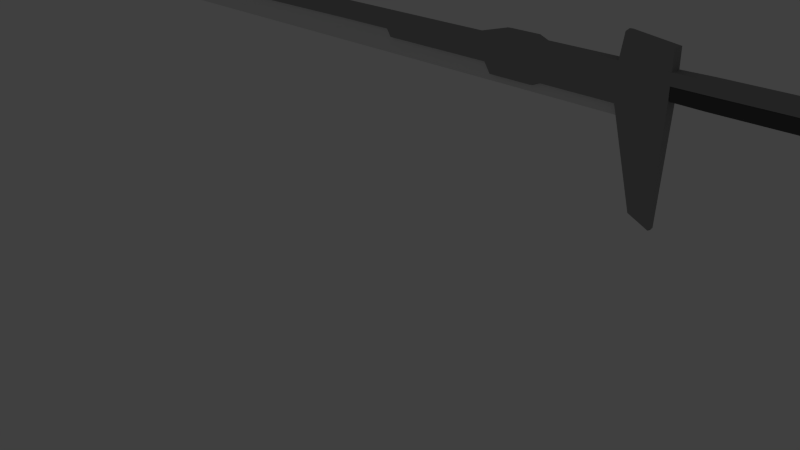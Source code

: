 # Source: sword1.blend  (saved by Blender 2.72.0; exported with 4.5.12 LTS)
import bpy
from mathutils import Matrix  # noqa: F401  (used for matrix-valued properties, if any)

bpy.ops.wm.read_factory_settings(use_empty=True)
scene = bpy.context.scene
scene.name = 'Scene'

# ---- collections
col_collection_1 = bpy.data.collections.new('Collection 1'); scene.collection.children.link(col_collection_1)
col_collection_2 = bpy.data.collections.new('Collection 2'); scene.collection.children.link(col_collection_2)
col_collection_2.hide_render = True
col_collection_2.hide_viewport = True
col_collection_11 = bpy.data.collections.new('Collection 11'); scene.collection.children.link(col_collection_11)
col_collection_11.hide_render = True
col_collection_11.hide_viewport = True

# ---- materials (node trees are filled in below, after node groups)
mat_material_002 = bpy.data.materials.new('Material.002')
mat_material_002.alpha_threshold = 0.0
mat_material_002.use_transparent_shadow = False
mat_material_002.diffuse_color = (0.08714, 0.08714, 0.08714, 1.0)
mat_material_002.roughness = 0.5
mat_material_004 = bpy.data.materials.new('Material.004')
mat_material_004.alpha_threshold = 0.0
mat_material_004.use_transparent_shadow = False
mat_material_004.diffuse_color = (0.3325, 0.3325, 0.3325, 1.0)
mat_material_004.roughness = 0.5
mat_material_003 = bpy.data.materials.new('Material.003')
mat_material_003.alpha_threshold = 0.0
mat_material_003.use_transparent_shadow = False
mat_material_003.diffuse_color = (0.3325, 0.3325, 0.3325, 1.0)
mat_material_003.roughness = 0.5
mat_material_001 = bpy.data.materials.new('Material.001')
mat_material_001.alpha_threshold = 0.0
mat_material_001.use_transparent_shadow = False
mat_material_001.diffuse_color = (0.4109, 0.4109, 0.4109, 1.0)
mat_material_001.roughness = 0.5

# ---- material node trees

# ---- world
world_world = bpy.data.worlds.new('World'); scene.world = world_world
world_world.color = (0.05088, 0.05088, 0.05088)
world_world.use_sun_shadow = False
world_world.sun_shadow_jitter_overblur = 0.0
world_world.cycles.sampling_method = 'MANUAL'
world_world.cycles.sample_map_resolution = 256

# ---- cameras
cam_camera = bpy.data.cameras.new('Camera')
cam_camera.clip_end = 100.0
cam_camera.lens = 35.0
cam_camera.sensor_width = 32.0
cam_camera.sensor_height = 18.0
cam_camera.ortho_scale = 7.314
cam_camera.dof.focus_distance = 0.0
cam_camera.dof.aperture_fstop = 128.0

# ---- lights
light_lamp = bpy.data.lights.new('Lamp', 'POINT')
light_lamp.transmission_factor = 0.0
light_lamp.cutoff_distance = 30.0
light_lamp.energy = 100.0
light_lamp.shadow_buffer_clip_start = 1.001
light_lamp.shadow_soft_size = 0.1
light_lamp.shadow_maximum_resolution = 0.006
light_lamp.use_absolute_resolution = True
light_lamp.cycles.use_multiple_importance_sampling = False

# ---- meshes
me_plane_006 = bpy.data.meshes.new('Plane.006')
me_plane_006.from_pydata([(-0.143, 15.89, -0.02792), (-0.23, 15.89, -0.02792), (-0.143, 15.89, -0.09021), (-0.23, 15.89, -0.09021), (-0.1238, 25.67, -0.01812), (-0.2658, 25.67, -0.02219), (-0.1238, 25.67, -0.1001), (-0.2658, 25.67, -0.09604), (-0.1119, 24.27, 0.01093), (-0.1119, 22.9, 0.01093), (-0.1119, 21.53, 0.01093), (-0.1119, 20.16, 0.01093), (-0.1119, 18.79, 0.01093), (-0.1119, 17.42, 0.01093), (-0.2658, 24.27, -0.1292), (-0.2658, 22.9, -0.1292), (-0.2658, 21.53, -0.1292), (-0.2658, 20.16, -0.1292), (-0.2658, 18.79, -0.1292), (-0.2658, 17.42, -0.1292), (-0.1119, 17.42, -0.1292), (-0.1119, 18.79, -0.1292), (-0.1119, 20.16, -0.1292), (-0.1119, 21.53, -0.1292), (-0.1119, 22.9, -0.1292), (-0.1119, 24.27, -0.1292), (-0.2658, 17.42, 0.01093), (-0.2658, 18.79, 0.01093), (-0.2658, 20.16, 0.01093), (-0.2658, 21.53, 0.01093), (-0.2658, 22.9, 0.01093), (-0.2658, 24.27, 0.01093), (-0.1437, 15.9, -0.05906), (-0.1264, 25.67, -0.05911), (-0.1083, 17.42, -0.05911), (-0.1083, 18.79, -0.05911), (-0.1083, 20.16, -0.05911), (-0.1083, 21.53, -0.05911), (-0.1083, 22.9, -0.05911), (-0.1083, 24.27, -0.05911), (-0.2658, 25.67, -0.06395), (-0.23, 15.89, -0.05862), (-0.2658, 17.42, -0.05924), (-0.2658, 18.79, -0.06003), (-0.2658, 20.16, -0.06081), (-0.2658, 21.53, -0.0616), (-0.2658, 22.9, -0.06238), (-0.2658, 24.27, -0.06317), (-0.1864, 15.88, -0.0938), (-0.1948, 25.67, -0.01354), (-0.1948, 25.67, -0.1047), (-0.1888, 17.42, -0.1384), (-0.1888, 18.79, -0.1384), (-0.1888, 20.16, -0.1384), (-0.1888, 21.53, -0.1384), (-0.1888, 22.9, -0.1384), (-0.1889, 24.27, -0.1384), (-0.1888, 17.42, 0.0202), (-0.1888, 18.79, 0.0202), (-0.1888, 20.16, 0.0202), (-0.1888, 21.53, 0.0202), (-0.1888, 22.9, 0.0202), (-0.1889, 24.27, 0.0202), (-0.1864, 15.88, -0.02433), (-0.1119, 16.0, -0.004536), (-0.2614, 16.0, -0.1137), (-0.1119, 16.0, -0.1137), (-0.1128, 16.01, -0.05911), (-0.2614, 16.0, -0.004536), (-0.2614, 16.0, -0.05842), (-0.1864, 15.99, -0.1201), (-0.1864, 15.99, 0.001837), (-0.1432, 16.03, -0.02791), (-0.2302, 16.03, -0.02791), (-0.1432, 16.03, -0.0902), (-0.2302, 16.03, -0.0902), (-0.1522, 25.75, -0.03457), (-0.238, 25.75, -0.03703), (-0.1522, 25.75, -0.08412), (-0.238, 25.75, -0.08166), (-0.1439, 16.04, -0.05905), (-0.1537, 25.75, -0.05934), (-0.238, 25.75, -0.06227), (-0.2302, 16.03, -0.05861), (-0.1866, 16.03, -0.09379), (-0.1951, 25.75, -0.03181), (-0.1951, 25.75, -0.08688), (-0.1866, 16.03, -0.02432), (-0.1961, 25.78, -0.06152), (-0.1869, 16.03, -0.05884)], [], [(38, 24, 25, 39), (67, 66, 20, 34), (39, 25, 6, 33), (34, 20, 21, 35), (35, 21, 22, 36), (36, 22, 23, 37), (37, 23, 24, 38), (70, 65, 19, 51), (51, 19, 18, 52), (52, 18, 17, 53), (53, 17, 16, 54), (54, 16, 15, 55), (55, 15, 14, 56), (57, 13, 12, 58), (58, 12, 11, 59), (59, 11, 10, 60), (60, 10, 9, 61), (61, 9, 8, 62), (9, 38, 39, 8), (64, 67, 34, 13), (8, 39, 33, 4), (13, 34, 35, 12), (12, 35, 36, 11), (11, 36, 37, 10), (10, 37, 38, 9), (71, 64, 13, 57), (49, 62, 8, 4), (56, 14, 7, 50), (5, 40, 82, 77), (32, 0, 72, 80), (48, 2, 74, 84), (1, 41, 83, 73), (69, 41, 1, 68), (43, 42, 26, 27), (44, 43, 27, 28), (45, 44, 28, 29), (46, 45, 29, 30), (47, 46, 30, 31), (47, 40, 7, 14), (14, 15, 46, 47), (15, 16, 45, 46), (16, 17, 44, 45), (17, 18, 43, 44), (18, 19, 42, 43), (65, 3, 41, 69), (31, 5, 40, 47), (66, 70, 51, 20), (20, 51, 52, 21), (21, 52, 53, 22), (22, 53, 54, 23), (23, 54, 55, 24), (24, 55, 56, 25), (26, 57, 58, 27), (27, 58, 59, 28), (28, 59, 60, 29), (29, 60, 61, 30), (30, 61, 62, 31), (68, 71, 57, 26), (5, 31, 62, 49), (25, 56, 50, 6), (50, 6, 78, 86), (2, 32, 80, 74), (7, 50, 86, 79), (0, 63, 87, 72), (32, 2, 66, 67), (48, 3, 65, 70), (0, 32, 67, 64), (63, 0, 64, 71), (42, 69, 68, 26), (19, 65, 69, 42), (2, 48, 70, 66), (1, 63, 71, 68), (85, 88, 81, 76), (88, 86, 78, 81), (89, 80, 72, 87), (84, 74, 80, 89), (77, 82, 88, 85), (82, 79, 86, 88), (83, 89, 87, 73), (75, 84, 89, 83), (33, 4, 76, 81), (6, 33, 81, 78), (49, 5, 77, 85), (41, 3, 75, 83), (4, 49, 85, 76), (3, 48, 84, 75), (40, 7, 79, 82), (63, 1, 73, 87)])
me_plane_006.materials.append(mat_material_002)
me_plane_006.materials.append(None)
me_plane_006.use_remesh_preserve_volume = False
me_plane_006.use_remesh_preserve_attributes = False
me_plane_006.use_mirror_vertex_groups = False
me_plane_006.update()
me_plane_003 = bpy.data.meshes.new('Plane.003')
me_plane_003.from_pydata([], [], [])
me_plane_003.use_remesh_preserve_volume = False
me_plane_003.use_remesh_preserve_attributes = False
me_plane_003.use_mirror_vertex_groups = False
me_plane_003.update()
me_plane_002 = bpy.data.meshes.new('Plane.002')
me_plane_002.from_pydata([(-0.3682, 15.8, 0.0006858), (-0.2435, 15.89, -0.005705), (-0.3682, 15.8, -0.1189), (-0.2435, 15.89, -0.1125), (-0.2172, 26.2, 0.000686), (-0.4195, 26.2, 0.000686), (0.003855, 26.2, 0.000686), (-0.13, 25.65, -0.01812), (-0.3558, 25.73, -0.01293), (-0.2482, 25.64, -0.02219), (-0.13, 25.65, -0.1001), (-0.3558, 25.73, -0.1053), (-0.2482, 25.64, -0.09604), (0.003855, 27.95, 0.0006861), (-0.3789, 27.95, 0.0006861), (-0.2081, 27.95, 0.0006861), (0.003855, 26.2, -0.1189), (-0.4195, 26.2, -0.1189), (-0.2172, 26.2, -0.1189), (0.003855, 27.95, -0.1189), (-0.3789, 27.95, -0.1189), (-0.2081, 27.95, -0.1189), (-0.3682, 17.35, -0.1375), (-0.3682, 18.75, -0.1375), (-0.3682, 20.15, -0.1375), (-0.3682, 21.54, -0.1375), (-0.3682, 22.94, -0.1375), (-0.3682, 24.34, -0.1375), (-0.2482, 24.27, -0.1292), (-0.2482, 22.9, -0.1292), (-0.2482, 21.53, -0.1292), (-0.2482, 20.16, -0.1292), (-0.2482, 18.79, -0.1292), (-0.2482, 17.42, -0.1292), (-0.3682, 17.35, 0.01931), (-0.3682, 18.75, 0.01931), (-0.3682, 20.15, 0.01931), (-0.3682, 21.54, 0.01931), (-0.3682, 22.94, 0.01931), (-0.3682, 24.34, 0.01931), (-0.2482, 17.42, 0.01093), (-0.2482, 18.79, 0.01093), (-0.2482, 20.16, 0.01093), (-0.2482, 21.53, 0.01093), (-0.2482, 22.9, 0.01093), (-0.2482, 24.27, 0.01093), (-0.367, 15.81, -0.05911), (-0.1325, 25.65, -0.05911), (-0.3535, 25.73, -0.05911), (0.007527, 26.2, -0.05911), (-0.4231, 26.2, -0.05911), (-0.21, 27.95, -0.05911), (0.006437, 27.95, -0.05911), (-0.3814, 27.95, -0.05911), (-0.3719, 17.35, -0.05911), (-0.3719, 18.75, -0.05911), (-0.3719, 20.15, -0.05911), (-0.3719, 21.54, -0.05911), (-0.3719, 22.94, -0.05911), (-0.3719, 24.34, -0.05911), (-0.2476, 15.8, -0.1189), (-0.2512, 25.73, -0.01744), (-0.2512, 25.73, -0.1008), (-0.2312, 26.2, 0.000686), (-0.2312, 26.2, -0.1189), (-0.2199, 27.95, 0.0006861), (-0.2199, 27.95, -0.1189), (-0.2521, 17.35, -0.1375), (-0.2521, 18.75, -0.1375), (-0.2521, 20.15, -0.1375), (-0.2521, 21.54, -0.1375), (-0.2521, 22.94, -0.1375), (-0.2521, 24.34, -0.1375), (-0.2521, 17.35, 0.01931), (-0.2521, 18.75, 0.01931), (-0.2521, 20.15, 0.01931), (-0.2521, 21.54, 0.01931), (-0.2521, 22.94, 0.01931), (-0.2521, 24.34, 0.01931), (-0.2218, 27.95, -0.05911), (-0.2476, 15.8, 0.0006858)], [], [(58, 38, 39, 59), (61, 63, 5, 8), (47, 10, 16, 49), (48, 8, 5, 50), (49, 16, 19, 52), (63, 65, 14, 5), (10, 12, 18, 16), (77, 44, 45, 78), (50, 5, 14, 53), (65, 79, 53, 14), (16, 18, 21, 19), (9, 7, 6, 4), (62, 11, 17, 64), (51, 52, 19, 21), (4, 6, 13, 15), (64, 17, 20, 66), (59, 39, 8, 48), (54, 34, 35, 55), (55, 35, 36, 56), (56, 36, 37, 57), (57, 37, 38, 58), (67, 22, 23, 68), (68, 23, 24, 69), (69, 24, 25, 70), (70, 25, 26, 71), (71, 26, 27, 72), (79, 66, 20, 53), (60, 2, 22, 67), (73, 40, 41, 74), (74, 41, 42, 75), (75, 42, 43, 76), (76, 43, 44, 77), (26, 58, 59, 27), (2, 46, 54, 22), (7, 47, 49, 6), (11, 48, 50, 17), (6, 49, 52, 13), (17, 50, 53, 20), (78, 45, 9, 61), (15, 13, 52, 51), (80, 1, 40, 73), (27, 59, 48, 11), (22, 54, 55, 23), (23, 55, 56, 24), (24, 56, 57, 25), (25, 57, 58, 26), (46, 0, 34, 54), (72, 27, 11, 62), (9, 4, 63, 61), (4, 15, 65, 63), (38, 77, 78, 39), (15, 51, 79, 65), (12, 62, 64, 18), (18, 64, 66, 21), (33, 67, 68, 32), (32, 68, 69, 31), (31, 69, 70, 30), (30, 70, 71, 29), (29, 71, 72, 28), (51, 21, 66, 79), (3, 60, 67, 33), (34, 73, 74, 35), (35, 74, 75, 36), (36, 75, 76, 37), (37, 76, 77, 38), (39, 78, 61, 8), (0, 80, 73, 34), (28, 72, 62, 12)])
me_plane_002.materials.append(mat_material_004)
me_plane_002.materials.append(None)
me_plane_002.use_remesh_preserve_volume = False
me_plane_002.use_remesh_preserve_attributes = False
me_plane_002.use_mirror_vertex_groups = False
me_plane_002.update()
me_plane_001 = bpy.data.meshes.new('Plane.001')
me_plane_001.from_pydata([(1.032, 14.83, -0.01606), (-0.111, 15.96, 0.0006858), (1.135, 15.77, -0.01606), (-0.6317, 13.96, 0.0006858), (-0.3653, 13.79, 0.0006858), (0.025, 10.23, 0.0006858), (-0.3653, 10.23, 0.0006858), (-0.4056, 9.803, 0.0006858), (-0.4056, 8.352, 0.0006857), (-0.3143, 6.914, 0.0006857), (-0.04794, 7.364, 0.0006857), (-0.04794, 1.598, 0.0006856), (-0.1311, 1.372, 0.0006856), (-0.3143, -1.744, 0.0006855), (-0.1311, -1.519, 0.0006856), (-0.1196, -9.952, 0.0006854), (-0.2895, -14.77, 0.0006853), (-0.07725, -14.25, 0.0006853), (-0.1295, -23.14, 0.0006852), (-0.07725, -22.79, 0.0006852), (-0.2077, -14.57, 0.0006853), (-0.2278, -23.57, 0.0006852), (-0.2076, -10.21, 0.0006854), (0.025, 13.79, 0.0006858), (-0.5692, 15.95, 0.0006858), (-0.3682, 15.96, 0.0006858), (0.06535, 9.803, 0.0006858), (0.06535, 8.352, 0.0006857), (0.06535, 7.671, 0.0006857), (-0.3143, 1.147, 0.0006856), (-0.3258, -10.55, 0.0006854), (-0.2895, -23.84, 0.0006851), (-0.2895, -23.31, 0.0006852), (-0.2077, -23.11, 0.0006852), (-0.2995, -10.48, 0.0006854), (0.025, 13.79, -0.1189), (1.032, 14.83, -0.1022), (-0.111, 15.96, -0.1189), (1.135, 15.77, -0.1022), (-0.6317, 13.96, -0.1189), (-0.5692, 15.95, -0.1189), (-0.3653, 13.79, -0.1189), (-0.3682, 15.96, -0.1189), (0.025, 10.23, -0.1189), (-0.3653, 10.23, -0.1189), (0.06535, 9.803, -0.1189), (-0.4056, 9.803, -0.1189), (0.06535, 8.352, -0.1189), (-0.4056, 8.352, -0.1189), (0.06535, 7.671, -0.1189), (-0.3143, 6.914, -0.1189), (-0.04794, 7.364, -0.1189), (-0.3143, 1.147, -0.1189), (-0.04794, 1.598, -0.1189), (-0.1311, 1.372, -0.1189), (-0.3143, -1.744, -0.1189), (-0.1311, -1.519, -0.1189), (-0.3258, -10.55, -0.1189), (-0.1196, -9.952, -0.1189), (-0.2895, -14.77, -0.1189), (-0.07725, -14.25, -0.1189), (-0.2895, -23.84, -0.1189), (-0.1295, -23.14, -0.1189), (-0.07725, -22.79, -0.1189), (-0.2895, -23.31, -0.1189), (-0.2077, -14.57, -0.1189), (-0.2278, -23.57, -0.1189), (-0.2077, -23.11, -0.1189), (-0.2076, -10.21, -0.1189), (-0.2995, -10.48, -0.1189), (-0.3063, -23.31, -0.05912), (-0.2913, -23.85, -0.05912), (1.041, 14.82, -0.05911), (-0.3821, 10.23, -0.05911), (0.03747, 13.78, -0.05911), (-0.4224, 9.804, -0.05911), (-0.06051, -22.79, -0.05912), (-0.074, -14.24, -0.05912), (-0.103, -9.955, -0.05911), (-0.4224, 8.352, -0.05911), (-0.3311, 6.913, -0.05911), (-0.6467, 13.96, -0.05911), (-0.3802, 13.78, -0.05911), (-0.03141, 7.361, -0.05911), (0.04178, 10.23, -0.05911), (-0.3311, 1.147, -0.05911), (-0.2044, -14.56, -0.05912), (-0.191, -10.21, -0.05911), (1.143, 15.78, -0.05911), (-0.1095, 15.97, -0.05911), (-0.2114, -23.57, -0.05912), (-0.113, -23.14, -0.05912), (0.08213, 9.804, -0.05911), (0.08188, 7.668, -0.05911), (0.08215, 8.352, -0.05911), (-0.3653, 15.97, -0.05911), (-0.5807, 15.96, -0.05911), (-0.3311, -1.744, -0.05911), (-0.3286, -10.57, -0.05911), (-0.1143, -1.519, -0.05911), (-0.1146, 1.369, -0.05911), (-0.03141, 1.595, -0.05911), (-0.3023, -10.49, -0.05911), (-0.3063, -14.77, -0.05912)], [], [(88, 72, 36, 38), (86, 77, 60, 65), (73, 82, 41, 44), (90, 71, 61, 66), (71, 70, 64, 61), (93, 83, 51, 49), (76, 91, 62, 63), (72, 74, 35, 36), (78, 87, 68, 58), (85, 80, 50, 52), (75, 73, 44, 46), (74, 84, 43, 35), (79, 75, 46, 48), (81, 96, 40, 39), (77, 76, 63, 60), (80, 79, 48, 50), (82, 81, 39, 41), (102, 98, 57, 69), (83, 101, 53, 51), (84, 92, 45, 43), (97, 85, 52, 55), (87, 86, 65, 68), (89, 88, 38, 37), (91, 90, 66, 62), (92, 94, 47, 45), (94, 93, 49, 47), (96, 95, 42, 40), (98, 97, 55, 57), (100, 99, 56, 54), (101, 100, 54, 53), (29, 13, 14, 12), (10, 9, 29, 12, 11), (27, 8, 9, 10, 28), (25, 4, 23, 1), (35, 37, 38, 36), (41, 39, 40, 42), (48, 47, 49, 51, 50), (43, 44, 41, 35), (35, 41, 42, 37), (67, 66, 61, 64), (65, 67, 64, 59), (63, 62, 66, 67), (60, 63, 67, 65), (47, 48, 46, 45), (54, 56, 55, 52), (44, 43, 45, 46), (65, 59, 69, 68), (99, 78, 58, 56), (103, 102, 69, 59), (70, 103, 59, 64), (2, 0, 72, 88), (20, 17, 77, 86), (6, 4, 82, 73), (19, 18, 91, 76), (15, 22, 87, 78), (7, 6, 73, 75), (8, 7, 75, 79), (17, 19, 76, 77), (9, 8, 79, 80), (4, 3, 81, 82), (10, 11, 101, 83), (22, 20, 86, 87), (1, 2, 88, 89), (18, 21, 90, 91), (12, 14, 99, 100), (11, 12, 100, 101), (14, 15, 78, 99), (4, 25, 24, 3), (26, 7, 8, 27), (33, 32, 31, 21), (20, 16, 32, 33), (19, 33, 21, 18), (17, 20, 33, 19), (14, 13, 30, 34, 22, 15), (20, 22, 34, 16), (21, 31, 71, 90), (31, 32, 70, 71), (28, 10, 83, 93), (0, 23, 74, 72), (29, 9, 80, 85), (23, 5, 84, 74), (3, 24, 96, 81), (34, 30, 98, 102), (5, 26, 92, 84), (13, 29, 85, 97), (26, 27, 94, 92), (27, 28, 93, 94), (24, 25, 95, 96), (30, 13, 97, 98), (16, 34, 102, 103), (32, 16, 103, 70), (0, 2, 1, 23), (6, 7, 26, 5), (23, 4, 6, 5), (54, 52, 50, 51, 53), (55, 56, 58, 68, 69, 57), (42, 95, 25, 1, 89, 37)])
me_plane_001.materials.append(mat_material_003)
me_plane_001.use_remesh_preserve_volume = False
me_plane_001.use_remesh_preserve_attributes = False
me_plane_001.use_mirror_vertex_groups = False
me_plane_001.update()
me_plane = bpy.data.meshes.new('Plane')
me_plane.from_pydata([(-8.24, 0.6285, -4.277e-07), (-10.83, 0.6285, -4.277e-07), (-8.24, -1.348, -0.1858), (-10.83, -1.348, -0.1858), (-5.667, 0.6285, -4.277e-07), (-5.667, -1.348, -0.1858), (-3.093, 0.6285, -4.277e-07), (-3.093, -1.348, -0.1858), (-0.5197, 0.6285, -4.277e-07), (-0.5197, -1.348, -0.1858), (2.054, 0.6285, -4.277e-07), (2.054, -1.348, -0.1858), (4.627, 0.6285, -4.277e-07), (4.627, -1.348, -0.1858), (7.201, 0.6285, -4.277e-07), (7.201, -1.348, -0.1858), (9.774, 0.6285, -4.277e-07), (9.774, -1.348, -0.1858), (12.35, 0.6285, -4.277e-07), (12.35, -1.348, -0.1858), (14.72, 0.2982, -0.09311), (14.72, -0.6877, -0.1858), (-11.91, 0.6285, -4.277e-07), (-11.91, -1.348, -0.1858), (-12.74, 0.6285, -4.277e-07), (-12.72, -1.169, -0.1858), (-12.31, -1.335, -0.1858), (-12.32, 0.6285, -4.277e-07), (-13.24, 0.6285, -4.277e-07), (-13.21, -0.9306, -0.1858), (-13.67, 0.6285, -4.277e-07), (-13.65, -0.6818, -0.1858), (-14.05, 0.6285, -4.277e-07), (-14.02, -0.4226, -0.1858), (-14.51, 0.6285, -0.1858), (-14.34, 0.04395, -0.1858), (-8.24, 0.6285, -0.3715), (-10.83, 0.6285, -0.3715), (-5.667, 0.6285, -0.3715), (-3.093, 0.6285, -0.3715), (-0.5197, 0.6285, -0.3715), (2.054, 0.6285, -0.3715), (4.627, 0.6285, -0.3715), (7.201, 0.6285, -0.3715), (9.774, 0.6285, -0.3715), (12.35, 0.6285, -0.3715), (14.72, 0.2982, -0.2784), (-11.91, 0.6285, -0.3715), (-12.74, 0.6285, -0.3715), (-12.32, 0.6285, -0.3715), (-13.24, 0.6285, -0.3715), (-13.67, 0.6285, -0.3715), (-14.05, 0.6285, -0.3715), (7.201, 0.6285, -0.1858), (4.627, 0.6285, -0.1858), (-14.05, 0.6285, -0.1858), (2.054, 0.6285, -0.1858), (-0.5197, 0.6285, -0.1858), (-13.67, 0.6285, -0.1858), (-11.91, 0.6285, -0.1858), (-12.32, 0.6285, -0.1858), (-13.24, 0.6285, -0.1858), (-3.093, 0.6285, -0.1858), (14.72, 0.2982, -0.1858), (-12.74, 0.6285, -0.1858), (-5.667, 0.6285, -0.1858), (-8.24, 0.6285, -0.1858), (12.35, 0.6285, -0.1858), (-10.83, 0.6285, -0.1858), (9.774, 0.6285, -0.1858), (-8.24, -0.3599, -0.09288), (-10.83, -0.3599, -0.09288), (-5.667, -0.3599, -0.09288), (-3.093, -0.3599, -0.09288), (-0.5197, -0.3599, -0.09288), (2.054, -0.3599, -0.09288), (4.627, -0.3599, -0.09288), (7.201, -0.3599, -0.09288), (9.774, -0.3599, -0.09288), (12.35, -0.3599, -0.09288), (14.72, -0.1948, -0.1394), (-11.91, -0.3599, -0.09288), (-12.73, -0.2703, -0.09288), (-12.31, -0.3534, -0.09288), (-13.23, -0.1511, -0.09288), (-13.66, -0.02667, -0.09288), (-14.03, 0.1029, -0.09288), (-14.42, 0.3362, -0.1858), (-12.73, -0.2703, -0.2786), (-13.66, -0.02667, -0.2786), (7.201, -0.3599, -0.2786), (-14.03, 0.1029, -0.2786), (-12.31, -0.3534, -0.2786), (12.35, -0.3599, -0.2786), (-10.83, -0.3599, -0.2786), (2.054, -0.3599, -0.2786), (-13.23, -0.1511, -0.2786), (-0.5197, -0.3599, -0.2786), (-11.91, -0.3599, -0.2786), (-3.093, -0.3599, -0.2786), (-5.667, -0.3599, -0.2786), (-8.24, -0.3599, -0.2786), (14.72, -0.1948, -0.2321), (4.627, -0.3599, -0.2786), (9.774, -0.3599, -0.2786), (14.32, 0.2982, -0.09311), (14.32, -0.6877, -0.1858), (14.32, 0.2982, -0.2784), (14.32, 0.2982, -0.1858), (14.32, -0.1948, -0.1394), (14.32, -0.1948, -0.2321), (13.56, 0.6285, -4.277e-07), (13.56, 0.6285, -0.3715), (13.56, -0.3599, -0.09288), (13.56, -1.348, -0.1858), (13.56, 0.6285, -0.1858), (13.56, -0.3599, -0.2786)], [], [(71, 1, 0, 70), (70, 72, 5, 2), (72, 73, 7, 5), (73, 74, 9, 7), (74, 75, 11, 9), (75, 76, 13, 11), (76, 77, 15, 13), (77, 78, 17, 15), (78, 79, 19, 17), (109, 80, 21, 106), (71, 81, 22, 1), (83, 82, 24, 27), (81, 83, 27, 22), (82, 84, 28, 24), (84, 85, 30, 28), (85, 86, 32, 30), (86, 87, 34, 32), (110, 106, 21, 102), (53, 54, 42, 43), (54, 56, 41, 42), (56, 57, 40, 41), (58, 55, 52, 51), (59, 60, 49, 47), (61, 58, 51, 50), (57, 62, 39, 40), (90, 15, 17, 104), (64, 61, 50, 48), (62, 65, 38, 39), (65, 66, 36, 38), (115, 67, 45, 112), (60, 64, 48, 49), (66, 68, 37, 36), (67, 69, 44, 45), (68, 59, 47, 37), (69, 53, 43, 44), (89, 51, 52, 91), (95, 11, 13, 103), (14, 12, 54, 53), (92, 49, 48, 88), (104, 17, 19, 93), (96, 50, 51, 89), (12, 10, 56, 54), (99, 7, 9, 97), (88, 48, 50, 96), (10, 8, 57, 56), (30, 32, 55, 58), (22, 27, 60, 59), (94, 101, 36, 37), (28, 30, 58, 61), (8, 6, 62, 57), (101, 2, 5, 100), (98, 47, 49, 92), (94, 37, 47, 98), (24, 28, 61, 64), (6, 4, 65, 62), (91, 52, 34, 87), (97, 9, 11, 95), (4, 0, 66, 65), (111, 18, 67, 115), (27, 24, 64, 60), (0, 1, 68, 66), (100, 5, 7, 99), (18, 16, 69, 67), (1, 22, 59, 68), (16, 14, 53, 69), (103, 13, 15, 90), (32, 34, 55), (21, 63, 46, 102), (55, 34, 52), (21, 80, 20, 63), (3, 71, 70, 2), (0, 4, 72, 70), (4, 6, 73, 72), (6, 8, 74, 73), (8, 10, 75, 74), (10, 12, 76, 75), (12, 14, 77, 76), (14, 16, 78, 77), (16, 18, 79, 78), (105, 20, 80, 109), (3, 23, 81, 71), (26, 25, 82, 83), (23, 26, 83, 81), (25, 29, 84, 82), (29, 31, 85, 84), (31, 33, 86, 85), (33, 35, 87, 86), (107, 110, 102, 46), (43, 90, 104, 44), (31, 89, 91, 33), (41, 95, 103, 42), (26, 92, 88, 25), (44, 104, 93, 45), (29, 96, 89, 31), (39, 99, 97, 40), (25, 88, 96, 29), (3, 2, 101, 94), (36, 101, 100, 38), (23, 98, 92, 26), (3, 94, 98, 23), (33, 91, 87, 35), (40, 97, 95, 41), (38, 100, 99, 39), (42, 103, 90, 43), (113, 109, 106, 114), (116, 114, 106, 110), (63, 108, 107, 46), (20, 105, 108, 63), (111, 105, 109, 113), (112, 116, 110, 107), (108, 115, 112, 107), (105, 111, 115, 108), (79, 113, 114, 19), (93, 19, 114, 116), (18, 111, 113, 79), (45, 93, 116, 112)])
me_plane.materials.append(None)
me_plane.use_remesh_preserve_volume = False
me_plane.use_remesh_preserve_attributes = False
me_plane.use_mirror_vertex_groups = False
me_plane.update()
me_plane_005 = bpy.data.meshes.new('Plane.005')
me_plane_005.from_pydata([(-8.24, 0.6285, -4.277e-07), (-10.83, 0.6285, -4.277e-07), (-8.24, -1.348, -0.1858), (-10.83, -1.348, -0.1858), (-5.667, 0.6285, -4.277e-07), (-5.667, -1.348, -0.1858), (-3.093, 0.6285, -4.277e-07), (-3.093, -1.348, -0.1858), (-0.5197, 0.6285, -4.277e-07), (-0.5197, -1.348, -0.1858), (2.054, 0.6285, -4.277e-07), (2.054, -1.348, -0.1858), (4.627, 0.6285, -4.277e-07), (4.627, -1.348, -0.1858), (7.201, 0.6285, -4.277e-07), (7.201, -1.348, -0.1858), (9.774, 0.6285, -4.277e-07), (9.774, -1.348, -0.1858), (12.35, 0.6285, -4.277e-07), (12.35, -1.348, -0.1858), (14.72, 0.2982, -0.09311), (14.72, -0.6877, -0.1858), (-11.91, 0.6285, -4.277e-07), (-11.91, -1.348, -0.1858), (-12.74, 0.6285, -4.277e-07), (-12.72, -1.169, -0.1858), (-12.31, -1.335, -0.1858), (-12.32, 0.6285, -4.277e-07), (-13.24, 0.6285, -4.277e-07), (-13.21, -0.9306, -0.1858), (-13.67, 0.6285, -4.277e-07), (-13.65, -0.6818, -0.1858), (-14.05, 0.6285, -4.277e-07), (-14.02, -0.4226, -0.1858), (-14.51, 0.6285, -0.1858), (-14.34, 0.04395, -0.1858), (-8.24, 0.6285, -0.3715), (-10.83, 0.6285, -0.3715), (-5.667, 0.6285, -0.3715), (-3.093, 0.6285, -0.3715), (-0.5197, 0.6285, -0.3715), (2.054, 0.6285, -0.3715), (4.627, 0.6285, -0.3715), (7.201, 0.6285, -0.3715), (9.774, 0.6285, -0.3715), (12.35, 0.6285, -0.3715), (14.72, 0.2982, -0.2784), (-11.91, 0.6285, -0.3715), (-12.74, 0.6285, -0.3715), (-12.32, 0.6285, -0.3715), (-13.24, 0.6285, -0.3715), (-13.67, 0.6285, -0.3715), (-14.05, 0.6285, -0.3715), (7.201, 0.6285, -0.1858), (4.627, 0.6285, -0.1858), (-14.05, 0.6285, -0.1858), (2.054, 0.6285, -0.1858), (-0.5197, 0.6285, -0.1858), (-13.67, 0.6285, -0.1858), (-11.91, 0.6285, -0.1858), (-12.32, 0.6285, -0.1858), (-13.24, 0.6285, -0.1858), (-3.093, 0.6285, -0.1858), (14.72, 0.2982, -0.1858), (-12.74, 0.6285, -0.1858), (-5.667, 0.6285, -0.1858), (-8.24, 0.6285, -0.1858), (12.35, 0.6285, -0.1858), (-10.83, 0.6285, -0.1858), (9.774, 0.6285, -0.1858), (-8.24, -0.3599, -0.09288), (-10.83, -0.3599, -0.09288), (-5.667, -0.3599, -0.09288), (-3.093, -0.3599, -0.09288), (-0.5197, -0.3599, -0.09288), (2.054, -0.3599, -0.09288), (4.627, -0.3599, -0.09288), (7.201, -0.3599, -0.09288), (9.774, -0.3599, -0.09288), (12.35, -0.3599, -0.09288), (14.72, -0.1948, -0.1394), (-11.91, -0.3599, -0.09288), (-12.73, -0.2703, -0.09288), (-12.31, -0.3534, -0.09288), (-13.23, -0.1511, -0.09288), (-13.66, -0.02667, -0.09288), (-14.03, 0.1029, -0.09288), (-14.42, 0.3362, -0.1858), (-12.73, -0.2703, -0.2786), (-13.66, -0.02667, -0.2786), (7.201, -0.3599, -0.2786), (-14.03, 0.1029, -0.2786), (-12.31, -0.3534, -0.2786), (12.35, -0.3599, -0.2786), (-10.83, -0.3599, -0.2786), (2.054, -0.3599, -0.2786), (-13.23, -0.1511, -0.2786), (-0.5197, -0.3599, -0.2786), (-11.91, -0.3599, -0.2786), (-3.093, -0.3599, -0.2786), (-5.667, -0.3599, -0.2786), (-8.24, -0.3599, -0.2786), (14.72, -0.1948, -0.2321), (4.627, -0.3599, -0.2786), (9.774, -0.3599, -0.2786), (14.32, 0.2982, -0.09311), (14.32, -0.6877, -0.1858), (14.32, 0.2982, -0.2784), (14.32, 0.2982, -0.1858), (14.32, -0.1948, -0.1394), (14.32, -0.1948, -0.2321), (13.56, 0.6285, -4.277e-07), (13.56, 0.6285, -0.3715), (13.56, -0.3599, -0.09288), (13.56, -1.348, -0.1858), (13.56, 0.6285, -0.1858), (13.56, -0.3599, -0.2786)], [], [(71, 1, 0, 70), (70, 72, 5, 2), (72, 73, 7, 5), (73, 74, 9, 7), (74, 75, 11, 9), (75, 76, 13, 11), (76, 77, 15, 13), (77, 78, 17, 15), (78, 79, 19, 17), (109, 80, 21, 106), (71, 81, 22, 1), (83, 82, 24, 27), (81, 83, 27, 22), (82, 84, 28, 24), (84, 85, 30, 28), (85, 86, 32, 30), (86, 87, 34, 32), (110, 106, 21, 102), (53, 54, 42, 43), (54, 56, 41, 42), (56, 57, 40, 41), (58, 55, 52, 51), (59, 60, 49, 47), (61, 58, 51, 50), (57, 62, 39, 40), (90, 15, 17, 104), (64, 61, 50, 48), (62, 65, 38, 39), (65, 66, 36, 38), (115, 67, 45, 112), (60, 64, 48, 49), (66, 68, 37, 36), (67, 69, 44, 45), (68, 59, 47, 37), (69, 53, 43, 44), (89, 51, 52, 91), (95, 11, 13, 103), (14, 12, 54, 53), (92, 49, 48, 88), (104, 17, 19, 93), (96, 50, 51, 89), (12, 10, 56, 54), (99, 7, 9, 97), (88, 48, 50, 96), (10, 8, 57, 56), (30, 32, 55, 58), (22, 27, 60, 59), (94, 101, 36, 37), (28, 30, 58, 61), (8, 6, 62, 57), (101, 2, 5, 100), (98, 47, 49, 92), (94, 37, 47, 98), (24, 28, 61, 64), (6, 4, 65, 62), (91, 52, 34, 87), (97, 9, 11, 95), (4, 0, 66, 65), (111, 18, 67, 115), (27, 24, 64, 60), (0, 1, 68, 66), (100, 5, 7, 99), (18, 16, 69, 67), (1, 22, 59, 68), (16, 14, 53, 69), (103, 13, 15, 90), (32, 34, 55), (21, 63, 46, 102), (55, 34, 52), (21, 80, 20, 63), (3, 71, 70, 2), (0, 4, 72, 70), (4, 6, 73, 72), (6, 8, 74, 73), (8, 10, 75, 74), (10, 12, 76, 75), (12, 14, 77, 76), (14, 16, 78, 77), (16, 18, 79, 78), (105, 20, 80, 109), (3, 23, 81, 71), (26, 25, 82, 83), (23, 26, 83, 81), (25, 29, 84, 82), (29, 31, 85, 84), (31, 33, 86, 85), (33, 35, 87, 86), (107, 110, 102, 46), (43, 90, 104, 44), (31, 89, 91, 33), (41, 95, 103, 42), (26, 92, 88, 25), (44, 104, 93, 45), (29, 96, 89, 31), (39, 99, 97, 40), (25, 88, 96, 29), (3, 2, 101, 94), (36, 101, 100, 38), (23, 98, 92, 26), (3, 94, 98, 23), (33, 91, 87, 35), (40, 97, 95, 41), (38, 100, 99, 39), (42, 103, 90, 43), (113, 109, 106, 114), (116, 114, 106, 110), (63, 108, 107, 46), (20, 105, 108, 63), (111, 105, 109, 113), (112, 116, 110, 107), (108, 115, 112, 107), (105, 111, 115, 108), (79, 113, 114, 19), (93, 19, 114, 116), (18, 111, 113, 79), (45, 93, 116, 112)])
me_plane_005.materials.append(None)
me_plane_005.use_remesh_preserve_volume = False
me_plane_005.use_remesh_preserve_attributes = False
me_plane_005.use_mirror_vertex_groups = False
me_plane_005.update()
me_plane_004 = bpy.data.meshes.new('Plane.004')
me_plane_004.from_pydata([(-0.696, -1.168, 0.0263), (0.3109, -0.1288, 0.009554), (-0.8319, 1.0, 0.0263), (0.4138, 0.8162, 0.009554), (-1.353, -0.9938, 0.0263), (-1.29, 0.9915, 0.0263), (-1.086, -1.168, 0.0263), (-1.089, 1.0, 0.0263), (-0.696, -4.725, 0.0263), (-1.086, -4.725, 0.0263), (-0.9362, 1.0, 0.0263), (-0.6556, -5.154, 0.0263), (-1.127, -5.154, 0.0263), (-0.6556, -6.605, 0.0263), (-1.127, -6.605, 0.0263), (-0.6556, -7.286, 0.0263), (-1.035, -8.043, 0.0263), (-0.7689, -7.593, 0.0263), (-1.035, -13.81, 0.0263), (-0.7689, -13.36, 0.0263), (-1.013, 1.0, 0.0263), (-0.8521, -13.58, 0.0263), (-1.035, -16.7, 0.0263), (-0.8521, -16.48, 0.0263), (-1.047, -25.51, 0.0263), (-0.8406, -24.91, 0.0263), (-1.01, -29.73, 0.0263), (-0.7982, -29.21, 0.0263), (-1.01, -38.79, 0.0263), (-0.8505, -38.1, 0.0263), (-0.7982, -37.75, 0.0263), (-1.01, -38.26, 0.0263), (-0.9286, -29.53, 0.0263), (-0.9488, -38.53, 0.0263), (-1.045, 1.0, 0.0263), (-0.9286, -25.17, 0.0263), (-1.079, 1.0, 0.0263), (-1.02, -25.43, 0.0263), (-0.696, -1.168, 0.0263), (-0.8319, 1.0, 0.0263), (-1.353, -0.9938, 0.0263), (-1.29, 0.9915, 0.0263), (-1.086, -1.168, 0.0263), (-1.089, 1.0, 0.0263), (-0.696, -4.725, 0.0263), (-1.086, -4.725, 0.0263), (-0.9362, 1.0, 0.0263), (-0.9495, -1.168, 0.0263), (-0.6556, -5.154, 0.0263), (-1.127, -5.154, 0.0263), (-0.6556, -6.605, 0.0263), (-1.127, -6.605, 0.0263), (-0.6556, -7.286, 0.0263), (-1.035, -8.043, 0.0263), (-0.9495, -4.725, 0.0263), (-0.9419, -5.154, 0.0263), (-0.9419, -6.605, 0.0263), (-0.7689, -7.593, 0.0263), (-1.035, -13.81, 0.0263), (-0.7689, -13.36, 0.0263), (-1.013, 1.0, 0.0263), (-1.036, -4.725, 0.0263), (-1.036, -1.168, 0.0263), (-1.052, -5.154, 0.0263), (-1.052, -6.605, 0.0263), (-0.9881, -7.818, 0.0263), (-0.8521, -13.58, 0.0263), (-1.035, -16.7, 0.0263), (-0.8521, -16.48, 0.0263), (-1.047, -25.51, 0.0263), (-0.8406, -24.91, 0.0263), (-1.01, -29.73, 0.0263), (-0.7982, -29.21, 0.0263), (-1.01, -38.79, 0.0263), (-0.8505, -38.1, 0.0263), (-0.7982, -37.75, 0.0263), (-1.01, -38.26, 0.0263), (-0.9286, -29.53, 0.0263), (-0.9488, -38.53, 0.0263), (-0.9286, -38.07, 0.0263), (-1.045, 1.0, 0.0263), (-1.057, -4.725, 0.0263), (-1.057, -1.168, 0.0263), (-1.084, -5.154, 0.0263), (-1.084, -6.605, 0.0263), (-1.008, -7.914, 0.0263), (-0.9303, -13.68, 0.0263), (-0.9303, -16.57, 0.0263), (-0.9286, -25.17, 0.0263), (-1.079, 1.0, 0.0263), (-1.08, -4.725, 0.0263), (-1.08, -1.168, 0.0263), (-1.117, -5.154, 0.0263), (-1.117, -6.605, 0.0263), (-1.029, -8.015, 0.0263), (-1.012, -13.78, 0.0263), (-1.012, -16.67, 0.0263), (-1.02, -25.43, 0.0263), (-0.696, -1.168, -0.0933), (0.3109, -0.1288, -0.07655), (-0.8319, 1.0, -0.0933), (0.4138, 0.8162, -0.07655), (-1.353, -0.9938, -0.0933), (-1.29, 0.9915, -0.0933), (-1.086, -1.168, -0.0933), (-1.089, 1.0, -0.0933), (-0.696, -4.725, -0.0933), (-1.086, -4.725, -0.0933), (-0.9362, 1.0, -0.0933), (-0.9495, -1.168, -0.0933), (-0.6556, -5.154, -0.0933), (-1.127, -5.154, -0.0933), (-0.6556, -6.605, -0.0933), (-1.127, -6.605, -0.0933), (-0.6556, -7.286, -0.0933), (-1.035, -8.043, -0.0933), (-0.9495, -4.725, -0.0933), (-0.9419, -5.154, -0.0933), (-0.9419, -6.605, -0.0933), (-0.7689, -7.593, -0.0933), (-1.035, -13.81, -0.0933), (-0.7689, -13.36, -0.0933), (-1.013, 1.0, -0.0933), (-1.036, -4.725, -0.0933), (-1.036, -1.168, -0.0933), (-1.052, -5.154, -0.0933), (-1.052, -6.605, -0.0933), (-0.9881, -7.818, -0.0933), (-0.8521, -13.58, -0.0933), (-1.035, -16.7, -0.0933), (-0.8521, -16.48, -0.0933), (-1.047, -25.51, -0.0933), (-0.8406, -24.91, -0.0933), (-1.01, -29.73, -0.0933), (-0.7982, -29.21, -0.0933), (-1.01, -38.79, -0.0933), (-0.8505, -38.1, -0.0933), (-0.7982, -37.75, -0.0933), (-1.01, -38.26, -0.0933), (-0.9286, -29.53, -0.0933), (-0.9488, -38.53, -0.0933), (-0.9286, -38.07, -0.0933), (-1.045, 1.0, -0.0933), (-1.057, -4.725, -0.0933), (-1.057, -1.168, -0.0933), (-1.084, -5.154, -0.0933), (-1.084, -6.605, -0.0933), (-1.008, -7.914, -0.0933), (-0.9303, -13.68, -0.0933), (-0.9303, -16.57, -0.0933), (-0.9286, -25.17, -0.0933), (-1.079, 1.0, -0.0933), (-1.08, -4.725, -0.0933), (-1.08, -1.168, -0.0933), (-1.117, -5.154, -0.0933), (-1.117, -6.605, -0.0933), (-1.029, -8.015, -0.0933), (-1.012, -13.78, -0.0933), (-1.012, -16.67, -0.0933), (-1.02, -25.43, -0.0933), (-1.022, 11.25, 0.0263), (-0.8929, 11.25, 0.0263), (-1.14, 11.25, 0.0263), (-0.7171, 11.25, 0.0263), (-0.8319, 10.77, 0.0263), (-1.089, 10.77, 0.0263), (-0.9362, 10.77, 0.0263), (-1.013, 10.77, 0.0263), (-1.045, 10.77, 0.0263), (-1.079, 10.77, 0.0263), (-0.8319, 10.77, -0.0933), (-1.089, 10.77, -0.0933), (-0.9362, 10.77, -0.0933), (-1.013, 10.77, -0.0933), (-1.045, 10.77, -0.0933), (-1.079, 10.77, -0.0933), (-0.7171, 12.99, 0.0263), (-1.1, 12.99, 0.0263), (-0.8929, 12.99, 0.0263), (-0.9708, 12.99, 0.0263), (-1.066, 11.25, 0.0263), (-1.124, 11.25, 0.0263), (-0.7171, 11.25, -0.0933), (-1.14, 11.25, -0.0933), (-0.8929, 11.25, -0.0933), (-1.022, 11.25, -0.0933), (-1.066, 11.25, -0.0933), (-1.124, 11.25, -0.0933), (-1.026, 12.99, 0.0263), (-1.083, 12.99, 0.0263), (-0.7171, 12.99, -0.0933), (-1.1, 12.99, -0.0933), (-0.8929, 12.99, -0.0933), (-0.9708, 12.99, -0.0933), (-1.026, 12.99, -0.0933), (-1.083, 12.99, -0.0933), (-1.013, 2.396, 0.0263), (-1.013, 3.793, 0.0263), (-1.013, 5.189, 0.0263), (-1.013, 6.585, 0.0263), (-1.013, 7.982, 0.0263), (-1.013, 9.378, 0.0263), (-0.8319, 9.378, 0.0263), (-0.8319, 7.982, 0.0263), (-0.8319, 6.585, 0.0263), (-0.8319, 5.189, 0.0263), (-0.8319, 3.793, 0.0263), (-0.8319, 2.396, 0.0263), (-1.045, 2.396, 0.0263), (-1.045, 3.793, 0.0263), (-1.045, 5.189, 0.0263), (-1.045, 6.585, 0.0263), (-1.045, 7.982, 0.0263), (-1.045, 9.378, 0.0263), (-1.079, 9.378, 0.0263), (-1.079, 7.982, 0.0263), (-1.079, 6.585, 0.0263), (-1.079, 5.189, 0.0263), (-1.079, 3.793, 0.0263), (-1.079, 2.396, 0.0263), (-1.089, 2.396, -0.0933), (-1.089, 3.793, -0.0933), (-1.089, 5.189, -0.0933), (-1.089, 6.585, -0.0933), (-1.089, 7.982, -0.0933), (-1.089, 9.378, -0.0933), (-0.9362, 9.378, -0.0933), (-0.9362, 7.982, -0.0933), (-0.9362, 6.585, -0.0933), (-0.9362, 5.189, -0.0933), (-0.9362, 3.793, -0.0933), (-0.9362, 2.396, -0.0933), (-1.013, 9.378, -0.0933), (-1.013, 7.982, -0.0933), (-1.013, 6.585, -0.0933), (-1.013, 5.189, -0.0933), (-1.013, 3.793, -0.0933), (-1.013, 2.396, -0.0933), (-1.079, 2.396, -0.0933), (-1.079, 3.793, -0.0933), (-1.079, 5.189, -0.0933), (-1.079, 6.585, -0.0933), (-1.079, 7.982, -0.0933), (-1.079, 9.378, -0.0933), (-1.045, 9.378, -0.0933), (-1.045, 7.982, -0.0933), (-1.045, 6.585, -0.0933), (-1.045, 5.189, -0.0933), (-1.045, 3.793, -0.0933), (-1.045, 2.396, -0.0933), (-0.8319, 2.396, -0.0933), (-0.8319, 3.793, -0.0933), (-0.8319, 5.189, -0.0933), (-0.8319, 6.585, -0.0933), (-0.8319, 7.982, -0.0933), (-0.8319, 9.378, -0.0933), (-1.089, 2.396, 0.0263), (-1.089, 3.793, 0.0263), (-1.089, 5.189, 0.0263), (-1.089, 6.585, 0.0263), (-1.089, 7.982, 0.0263), (-1.089, 9.378, 0.0263), (-0.9362, 2.396, 0.0263), (-0.9362, 3.793, 0.0263), (-0.9362, 5.189, 0.0263), (-0.9362, 6.585, 0.0263), (-0.9362, 7.982, 0.0263), (-0.9362, 9.378, 0.0263), (-1.027, -38.26, -0.0335), (-1.012, -38.81, -0.0335), (0.3198, -0.137, -0.0335), (-1.103, -4.724, -0.0335), (-0.6835, -1.179, -0.0335), (-1.143, -5.153, -0.0335), (-0.7815, -37.75, -0.0335), (-0.795, -29.19, -0.0335), (-0.824, -24.91, -0.0335), (-1.143, -6.606, -0.0335), (-1.052, -8.044, -0.0335), (-1.368, -0.9963, -0.0335), (-1.101, -1.176, -0.0335), (-0.7524, -7.596, -0.0335), (-0.6792, -4.724, -0.0335), (-1.052, -13.81, -0.0335), (-0.9254, -29.51, -0.0335), (-0.912, -25.17, -0.0335), (0.4225, 0.8246, -0.0335), (-0.8201, 1.012, -0.0335), (-0.9324, -38.53, -0.0335), (-0.834, -38.1, -0.0335), (-0.6388, -5.153, -0.0335), (-0.6391, -7.289, -0.0335), (-0.6388, -6.605, -0.0335), (-1.101, 1.012, -0.0335), (-1.302, 1.007, -0.0335), (-1.052, -16.7, -0.0335), (-1.05, -25.53, -0.0335), (-0.8353, -16.48, -0.0335), (-0.8356, -13.59, -0.0335), (-0.7524, -13.36, -0.0335), (-1.023, -25.45, -0.0335), (-1.027, -29.73, -0.0335), (-0.8153, 10.77, -0.0335), (-1.106, 10.77, -0.0335), (-0.7004, 11.24, -0.0335), (-1.157, 11.25, -0.0335), (-0.8929, 13.01, -0.0335), (-0.7052, 13.0, -0.0335), (-1.112, 13.0, -0.0335), (-0.9708, 13.01, -0.0335), (-1.026, 13.01, -0.0335), (-1.083, 13.01, -0.0335), (-0.8152, 2.396, -0.0335), (-0.8152, 3.793, -0.0335), (-0.8152, 5.189, -0.0335), (-0.8152, 6.585, -0.0335), (-0.8152, 7.982, -0.0335), (-0.8152, 9.378, -0.0335), (-1.106, 2.396, -0.0335), (-1.106, 3.793, -0.0335), (-1.106, 5.189, -0.0335), (-1.106, 6.585, -0.0335), (-1.106, 7.982, -0.0335), (-1.106, 9.378, -0.0335)], [], [(286, 270, 99, 101), (316, 254, 255, 317), (284, 275, 134, 139), (271, 280, 104, 107), (288, 269, 135, 140), (269, 268, 138, 135), (291, 281, 119, 114), (274, 289, 136, 137), (214, 213, 168, 169), (270, 272, 98, 99), (276, 285, 150, 132), (283, 278, 115, 120), (273, 271, 107, 111), (272, 282, 106, 98), (277, 273, 111, 113), (279, 294, 103, 102), (275, 274, 137, 134), (287, 100, 250, 312), (322, 260, 261, 323), (278, 277, 113, 115), (280, 279, 102, 104), (300, 296, 131, 159), (281, 299, 121, 119), (282, 290, 110, 106), (295, 283, 120, 129), (285, 284, 139, 150), (287, 286, 101, 100), (289, 288, 140, 136), (290, 292, 112, 110), (292, 291, 114, 112), (294, 293, 105, 103), (296, 295, 129, 131), (298, 297, 130, 128), (243, 225, 171, 175), (299, 298, 128, 121), (293, 7, 256, 318), (255, 226, 172, 170), (302, 170, 182, 304), (42, 43, 41, 40), (91, 89, 43, 42), (91, 42, 45, 90), (38, 39, 46, 47), (38, 47, 54, 44), (92, 49, 51, 93), (93, 51, 53, 94), (54, 55, 48, 44), (48, 55, 56, 50), (50, 56, 57, 52), (61, 63, 55, 54), (94, 53, 58, 95), (47, 46, 60, 62), (47, 62, 61, 54), (55, 63, 64, 56), (56, 64, 65, 57), (81, 83, 63, 61), (57, 65, 66, 59), (95, 58, 67, 96), (79, 76, 73, 78), (96, 67, 69, 97), (77, 71, 76, 79), (75, 79, 78, 74), (72, 77, 79, 75), (62, 60, 80, 82), (62, 82, 81, 61), (63, 83, 84, 64), (64, 84, 85, 65), (65, 85, 86, 66), (90, 92, 83, 81), (66, 86, 87, 68), (68, 87, 88, 70), (82, 80, 89, 91), (82, 91, 90, 81), (83, 92, 93, 84), (84, 93, 94, 85), (85, 94, 95, 86), (86, 95, 96, 87), (87, 96, 97, 88), (45, 49, 92, 90), (77, 88, 97, 71), (37, 26, 71, 97), (34, 36, 89, 80), (21, 19, 59, 66), (23, 21, 66, 68), (20, 34, 80, 60), (22, 24, 69, 67), (7, 5, 41, 43), (15, 13, 50, 52), (13, 11, 48, 50), (33, 29, 74, 78), (32, 35, 88, 77), (18, 22, 67, 58), (11, 8, 44, 48), (19, 17, 57, 59), (24, 37, 97, 69), (4, 6, 42, 40), (14, 16, 53, 51), (25, 23, 68, 70), (2, 10, 46, 39), (30, 27, 72, 75), (5, 4, 40, 41), (12, 14, 51, 49), (8, 0, 38, 44), (9, 12, 49, 45), (16, 18, 58, 53), (35, 25, 70, 88), (29, 30, 75, 74), (36, 7, 43, 89), (17, 15, 52, 57), (31, 28, 73, 76), (28, 33, 78, 73), (6, 9, 45, 42), (27, 32, 77, 72), (10, 20, 60, 46), (26, 31, 76, 71), (98, 100, 101, 99), (104, 102, 103, 105), (153, 104, 105, 151), (153, 152, 107, 104), (98, 109, 108, 100), (98, 106, 116, 109), (154, 155, 113, 111), (155, 156, 115, 113), (116, 106, 110, 117), (110, 112, 118, 117), (112, 114, 119, 118), (123, 116, 117, 125), (156, 157, 120, 115), (109, 124, 122, 108), (109, 116, 123, 124), (117, 118, 126, 125), (118, 119, 127, 126), (143, 123, 125, 145), (119, 121, 128, 127), (157, 158, 129, 120), (141, 140, 135, 138), (158, 159, 131, 129), (139, 141, 138, 133), (137, 136, 140, 141), (134, 137, 141, 139), (124, 144, 142, 122), (124, 123, 143, 144), (125, 126, 146, 145), (126, 127, 147, 146), (127, 128, 148, 147), (152, 143, 145, 154), (128, 130, 149, 148), (130, 132, 150, 149), (144, 153, 151, 142), (144, 143, 152, 153), (145, 146, 155, 154), (146, 147, 156, 155), (147, 148, 157, 156), (148, 149, 158, 157), (149, 150, 159, 158), (107, 152, 154, 111), (139, 133, 159, 150), (226, 232, 173, 172), (232, 244, 174, 173), (244, 243, 175, 174), (303, 165, 162, 305), (169, 168, 180, 181), (304, 182, 190, 307), (175, 171, 183, 187), (170, 172, 184, 182), (172, 173, 185, 184), (173, 174, 186, 185), (174, 175, 187, 186), (213, 201, 167, 168), (201, 267, 166, 167), (267, 202, 164, 166), (261, 214, 169, 165), (305, 162, 177, 308), (181, 180, 188, 189), (309, 306, 192, 193), (187, 183, 191, 195), (182, 184, 192, 190), (184, 185, 193, 192), (185, 186, 194, 193), (186, 187, 195, 194), (168, 167, 160, 180), (167, 166, 161, 160), (166, 164, 163, 161), (165, 169, 181, 162), (308, 311, 195, 191), (306, 307, 190, 192), (310, 309, 193, 194), (311, 310, 194, 195), (317, 255, 170, 302), (180, 160, 179, 188), (160, 161, 178, 179), (161, 163, 176, 178), (162, 181, 189, 177), (297, 276, 132, 130), (323, 261, 165, 303), (312, 250, 251, 313), (313, 251, 252, 314), (314, 252, 253, 315), (315, 253, 254, 316), (36, 34, 208, 219), (219, 208, 209, 218), (218, 209, 210, 217), (217, 210, 211, 216), (216, 211, 212, 215), (215, 212, 213, 214), (301, 300, 159, 133), (318, 256, 257, 319), (319, 257, 258, 320), (320, 258, 259, 321), (321, 259, 260, 322), (151, 105, 220, 238), (238, 220, 221, 239), (239, 221, 222, 240), (240, 222, 223, 241), (241, 223, 224, 242), (242, 224, 225, 243), (100, 108, 231, 250), (250, 231, 230, 251), (251, 230, 229, 252), (252, 229, 228, 253), (253, 228, 227, 254), (254, 227, 226, 255), (108, 122, 237, 231), (231, 237, 236, 230), (230, 236, 235, 229), (229, 235, 234, 228), (228, 234, 233, 227), (227, 233, 232, 226), (122, 142, 249, 237), (237, 249, 248, 236), (236, 248, 247, 235), (235, 247, 246, 234), (234, 246, 245, 233), (233, 245, 244, 232), (142, 151, 238, 249), (249, 238, 239, 248), (248, 239, 240, 247), (247, 240, 241, 246), (246, 241, 242, 245), (245, 242, 243, 244), (34, 20, 196, 208), (208, 196, 197, 209), (209, 197, 198, 210), (210, 198, 199, 211), (211, 199, 200, 212), (212, 200, 201, 213), (20, 10, 262, 196), (196, 262, 263, 197), (197, 263, 264, 198), (198, 264, 265, 199), (199, 265, 266, 200), (200, 266, 267, 201), (10, 2, 207, 262), (262, 207, 206, 263), (263, 206, 205, 264), (264, 205, 204, 265), (265, 204, 203, 266), (266, 203, 202, 267), (7, 36, 219, 256), (256, 219, 218, 257), (257, 218, 217, 258), (258, 217, 216, 259), (259, 216, 215, 260), (260, 215, 214, 261), (268, 301, 133, 138), (3, 1, 270, 286), (203, 316, 317, 202), (32, 27, 275, 284), (9, 6, 280, 271), (33, 28, 269, 288), (28, 31, 268, 269), (15, 17, 281, 291), (30, 29, 289, 274), (1, 0, 272, 270), (25, 35, 285, 276), (18, 16, 278, 283), (12, 9, 271, 273), (0, 8, 282, 272), (14, 12, 273, 277), (4, 5, 294, 279), (27, 30, 274, 275), (2, 287, 312, 207), (224, 322, 323, 225), (16, 14, 277, 278), (6, 4, 279, 280), (37, 24, 296, 300), (17, 19, 299, 281), (8, 11, 290, 282), (22, 18, 283, 295), (35, 32, 284, 285), (2, 3, 286, 287), (29, 33, 288, 289), (11, 13, 292, 290), (13, 15, 291, 292), (5, 7, 293, 294), (24, 22, 295, 296), (21, 23, 297, 298), (19, 21, 298, 299), (105, 293, 318, 220), (164, 302, 304, 163), (171, 303, 305, 183), (163, 304, 307, 176), (183, 305, 308, 191), (179, 178, 306, 309), (177, 189, 311, 308), (178, 176, 307, 306), (188, 179, 309, 310), (189, 188, 310, 311), (202, 317, 302, 164), (23, 25, 276, 297), (225, 323, 303, 171), (207, 312, 313, 206), (206, 313, 314, 205), (205, 314, 315, 204), (204, 315, 316, 203), (26, 37, 300, 301), (220, 318, 319, 221), (221, 319, 320, 222), (222, 320, 321, 223), (223, 321, 322, 224), (31, 26, 301, 268), (1, 3, 39, 38)])
me_plane_004.materials.append(mat_material_001)
me_plane_004.use_remesh_preserve_volume = False
me_plane_004.use_remesh_preserve_attributes = False
me_plane_004.use_mirror_vertex_groups = False
me_plane_004.update()

# ---- objects
ob_sword_handle_001 = bpy.data.objects.new('sword_handle.001', me_plane_006)
ob_plane = bpy.data.objects.new('Plane', me_plane_003)
ob_sword_handle = bpy.data.objects.new('sword_handle', me_plane_002)
ob_sword_hilt = bpy.data.objects.new('sword_hilt', me_plane_001)
ob_sword_blade = bpy.data.objects.new('sword_blade', me_plane)
ob_sword_blade_001 = bpy.data.objects.new('sword_blade.001', me_plane_005)
ob_sword_hilt_001 = bpy.data.objects.new('sword_hilt.001', me_plane_004)
ob_lamp = bpy.data.objects.new('Lamp', light_lamp)
ob_camera = bpy.data.objects.new('Camera', cam_camera)

# ---- transforms, parenting, visibility, modifiers, constraints
ob_sword_handle_001.location = (2.384e-07, 1.863e-09, 2.839)
ob_sword_handle_001.rotation_euler = (1.571, 1.571, 0.0)
ob_sword_handle_001.scale = (1.0, 0.2413, 1.0)
ob_sword_handle_001.lineart.crease_threshold = 0.0
ob_plane.location = (4.257, -0.02035, 3.016)
ob_plane.rotation_euler = (1.571, 1.571, 0.0)
ob_plane.scale = (0.09629, -0.05643, 0.09629)
ob_plane.lineart.crease_threshold = 0.0
ob_sword_handle.location = (2.384e-07, 1.863e-09, 2.839)
ob_sword_handle.rotation_euler = (1.571, 1.571, 0.0)
ob_sword_handle.scale = (1.0, 0.2413, 1.0)
ob_sword_handle.lineart.crease_threshold = 0.0
ob_sword_hilt.location = (2.384e-07, 1.863e-09, 2.839)
ob_sword_hilt.rotation_euler = (1.571, 1.571, 0.0)
ob_sword_hilt.scale = (1.0, 0.2413, 1.0)
ob_sword_hilt.lineart.crease_threshold = 0.0
ob_sword_blade.location = (-1.39, 0.01491, 2.97)
ob_sword_blade.rotation_euler = (1.571, -0.0, 0.0)
ob_sword_blade.scale = (0.3486, 0.2085, 0.2085)
ob_sword_blade.lineart.crease_threshold = 0.0
ob_sword_blade_001.location = (-7.01, 0.01491, -1.395)
ob_sword_blade_001.rotation_euler = (1.571, -0.0, 0.0)
ob_sword_blade_001.scale = (0.3486, 0.2085, 0.2085)
ob_sword_blade_001.lineart.crease_threshold = 0.0
ob_sword_hilt_001.location = (-2.011, 0.02562, -2.247)
ob_sword_hilt_001.rotation_euler = (1.571, 1.571, 0.0)
ob_sword_hilt_001.scale = (1.0, 0.2413, 1.0)
ob_sword_hilt_001.lineart.crease_threshold = 0.0
ob_lamp.location = (4.076, 1.005, 5.904)
ob_lamp.rotation_euler = (0.6503, 0.05522, 1.866)
ob_lamp.lock_rotations_4d = False
ob_lamp.empty_display_type = 'ARROWS'
ob_lamp.color = (0.0, 0.0, 0.0, 0.0)
ob_lamp.lineart.crease_threshold = 0.0
ob_camera.location = (7.481, -6.508, 5.344)
ob_camera.rotation_euler = (1.109, 0.01082, 0.8149)
ob_camera.lock_rotations_4d = False
ob_camera.empty_display_type = 'ARROWS'
ob_camera.color = (0.0, 0.0, 0.0, 0.0)
ob_camera.display_type = 'WIRE'
ob_camera.lineart.crease_threshold = 0.0

# ---- collection membership
col_collection_1.objects.link(ob_sword_handle_001)
col_collection_1.objects.link(ob_plane)
col_collection_1.objects.link(ob_sword_handle)
col_collection_1.objects.link(ob_sword_hilt)
col_collection_1.objects.link(ob_sword_blade)
col_collection_2.objects.link(ob_sword_blade_001)
col_collection_2.objects.link(ob_sword_hilt_001)
col_collection_11.objects.link(ob_lamp)
col_collection_11.objects.link(ob_camera)

# ---- scene / render settings (as saved in the file)
scene.camera = ob_camera
scene.frame_start = 1; scene.frame_end = 250; scene.frame_set(1)
scene.render.engine = 'BLENDER_EEVEE_NEXT'
scene.render.resolution_percentage = 50
scene.render.dither_intensity = 0.0
scene.cycles.use_denoising = False
scene.cycles.samples = 10
scene.cycles.sampling_pattern = 'TABULATED_SOBOL'
scene.cycles.light_sampling_threshold = 0.0
scene.cycles.use_adaptive_sampling = False
scene.cycles.use_light_tree = False
scene.cycles.blur_glossy = 0.0
scene.cycles.pixel_filter_type = 'GAUSSIAN'
scene.cycles.sample_clamp_indirect = 0.0
scene.view_settings.view_transform = 'Standard'
bpy.context.view_layer.update()
